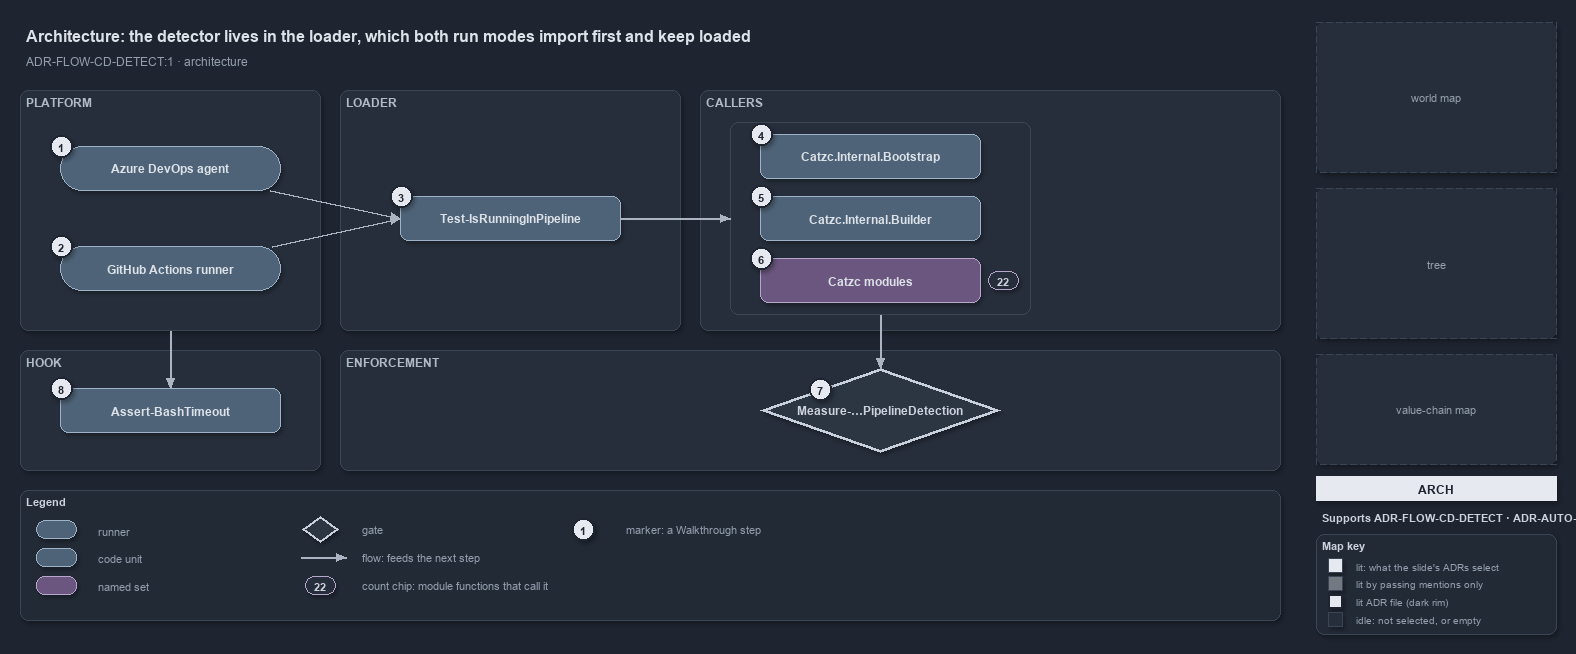

The diagram above was exported from draw.io. Its source (the exported page's mxGraphModel, read from the mxfile embedded in the PNG):
<mxGraphModel dx="1024" dy="768" grid="0" gridSize="10" guides="1" tooltips="1" connect="1" arrows="1" fold="1" page="1" pageScale="1" pageWidth="1572" pageHeight="640" background="#1E2430" math="0" shadow="1">
  <root>
    <mxCell id="0" />
    <mxCell id="1" parent="0" />
    <mxCell id="title" value="Architecture: the detector lives in the loader, which both run modes import first and keep loaded" style="text;html=1;align=left;verticalAlign=middle;fontSize=16;fontStyle=1;fontColor=#DDE2E9;" vertex="1" parent="1">
      <mxGeometry x="20" y="14" width="1260" height="30" as="geometry" />
    </mxCell>
    <mxCell id="subtitle" value="ADR-FLOW-CD-DETECT:1 &amp;#183; architecture" style="text;html=1;align=left;verticalAlign=middle;fontSize=12;fontColor=#949FAE;" vertex="1" parent="1">
      <mxGeometry x="20" y="44" width="1240" height="20" as="geometry" />
    </mxCell>
    <mxCell id="band-platform" value="PLATFORM" style="rounded=1;html=1;arcSize=3;fillColor=#262E3B;strokeColor=#3A4555;verticalAlign=top;align=left;spacingLeft=8;fontStyle=1;fontSize=12;fontColor=#B0BAC7;" vertex="1" parent="1">
      <mxGeometry x="20" y="84" width="300" height="240" as="geometry" />
    </mxCell>
    <mxCell id="band-loader" value="LOADER" style="rounded=1;html=1;arcSize=3;fillColor=#262E3B;strokeColor=#3A4555;verticalAlign=top;align=left;spacingLeft=8;fontStyle=1;fontSize=12;fontColor=#B0BAC7;" vertex="1" parent="1">
      <mxGeometry x="340" y="84" width="340" height="240" as="geometry" />
    </mxCell>
    <mxCell id="band-callers" value="CALLERS" style="rounded=1;html=1;arcSize=3;fillColor=#262E3B;strokeColor=#3A4555;verticalAlign=top;align=left;spacingLeft=8;fontStyle=1;fontSize=12;fontColor=#B0BAC7;" vertex="1" parent="1">
      <mxGeometry x="700" y="84" width="580" height="240" as="geometry" />
    </mxCell>
    <mxCell id="band-hook" value="HOOK" style="rounded=1;html=1;arcSize=3;fillColor=#262E3B;strokeColor=#3A4555;verticalAlign=top;align=left;spacingLeft=8;fontStyle=1;fontSize=12;fontColor=#B0BAC7;" vertex="1" parent="1">
      <mxGeometry x="20" y="344" width="300" height="120" as="geometry" />
    </mxCell>
    <mxCell id="band-enforce" value="ENFORCEMENT" style="rounded=1;html=1;arcSize=3;fillColor=#262E3B;strokeColor=#3A4555;verticalAlign=top;align=left;spacingLeft=8;fontStyle=1;fontSize=12;fontColor=#B0BAC7;" vertex="1" parent="1">
      <mxGeometry x="340" y="344" width="940" height="120" as="geometry" />
    </mxCell>
    <mxCell id="g-ado" value="&lt;b&gt;Azure DevOps agent&lt;/b&gt;" style="rounded=1;arcSize=50;whiteSpace=wrap;html=1;fillColor=#4E6378;strokeColor=#9FB3C8;fontColor=#DDE2E9;fontSize=12;" vertex="1" parent="1">
      <mxGeometry x="60" y="140" width="220" height="44" as="geometry" />
    </mxCell>
    <mxCell id="mark-1" value="1" style="ellipse;html=1;fillColor=#E6EAF0;strokeColor=#1E2430;strokeWidth=2;fontColor=#1E2430;fontStyle=1;fontSize=11;" vertex="1" parent="1">
      <mxGeometry x="50" y="129" width="22" height="22" as="geometry" />
    </mxCell>
    <mxCell id="g-gh" value="&lt;b&gt;GitHub Actions runner&lt;/b&gt;" style="rounded=1;arcSize=50;whiteSpace=wrap;html=1;fillColor=#4E6378;strokeColor=#9FB3C8;fontColor=#DDE2E9;fontSize=12;" vertex="1" parent="1">
      <mxGeometry x="60" y="240" width="220" height="44" as="geometry" />
    </mxCell>
    <mxCell id="mark-2" value="2" style="ellipse;html=1;fillColor=#E6EAF0;strokeColor=#1E2430;strokeWidth=2;fontColor=#1E2430;fontStyle=1;fontSize=11;" vertex="1" parent="1">
      <mxGeometry x="50" y="229" width="22" height="22" as="geometry" />
    </mxCell>
    <mxCell id="g-detect" value="&lt;b&gt;Test-IsRunningInPipeline&lt;/b&gt;" style="rounded=1;whiteSpace=wrap;html=1;arcSize=20;fillColor=#4E6378;strokeColor=#9FB3C8;fontColor=#DDE2E9;fontSize=12;" vertex="1" parent="1">
      <mxGeometry x="400" y="190" width="220" height="44" as="geometry" />
    </mxCell>
    <mxCell id="mark-3" value="3" style="ellipse;html=1;fillColor=#E6EAF0;strokeColor=#1E2430;strokeWidth=2;fontColor=#1E2430;fontStyle=1;fontSize=11;" vertex="1" parent="1">
      <mxGeometry x="390" y="179" width="22" height="22" as="geometry" />
    </mxCell>
    <mxCell id="frame-callers" value="" style="rounded=1;html=1;arcSize=6;fillColor=none;strokeColor=#3A4555;" vertex="1" parent="1">
      <mxGeometry x="730" y="116" width="300" height="192" as="geometry" />
    </mxCell>
    <mxCell id="g-bootstrap" value="&lt;b&gt;Catzc.Internal.Bootstrap&lt;/b&gt;" style="rounded=1;whiteSpace=wrap;html=1;arcSize=20;fillColor=#4E6378;strokeColor=#9FB3C8;fontColor=#DDE2E9;fontSize=12;" vertex="1" parent="1">
      <mxGeometry x="760" y="128" width="220" height="44" as="geometry" />
    </mxCell>
    <mxCell id="mark-4" value="4" style="ellipse;html=1;fillColor=#E6EAF0;strokeColor=#1E2430;strokeWidth=2;fontColor=#1E2430;fontStyle=1;fontSize=11;" vertex="1" parent="1">
      <mxGeometry x="750" y="117" width="22" height="22" as="geometry" />
    </mxCell>
    <mxCell id="g-builder" value="&lt;b&gt;Catzc.Internal.Builder&lt;/b&gt;" style="rounded=1;whiteSpace=wrap;html=1;arcSize=20;fillColor=#4E6378;strokeColor=#9FB3C8;fontColor=#DDE2E9;fontSize=12;" vertex="1" parent="1">
      <mxGeometry x="760" y="190" width="220" height="44" as="geometry" />
    </mxCell>
    <mxCell id="mark-5" value="5" style="ellipse;html=1;fillColor=#E6EAF0;strokeColor=#1E2430;strokeWidth=2;fontColor=#1E2430;fontStyle=1;fontSize=11;" vertex="1" parent="1">
      <mxGeometry x="750" y="179" width="22" height="22" as="geometry" />
    </mxCell>
    <mxCell id="g-modules" value="&lt;b&gt;Catzc modules&lt;/b&gt;" style="rounded=1;whiteSpace=wrap;html=1;arcSize=20;fillColor=#6A567E;strokeColor=#B9A6CC;fontColor=#DDE2E9;fontSize=12;" vertex="1" parent="1">
      <mxGeometry x="760" y="252" width="220" height="44" as="geometry" />
    </mxCell>
    <mxCell id="mark-6" value="6" style="ellipse;html=1;fillColor=#E6EAF0;strokeColor=#1E2430;strokeWidth=2;fontColor=#1E2430;fontStyle=1;fontSize=11;" vertex="1" parent="1">
      <mxGeometry x="750" y="241" width="22" height="22" as="geometry" />
    </mxCell>
    <mxCell id="count-modules" value="22" style="rounded=1;arcSize=50;whiteSpace=wrap;html=1;fillColor=#262E3B;strokeColor=#B9A6CC;fontColor=#CDD3DC;fontStyle=1;fontSize=11;" vertex="1" parent="1">
      <mxGeometry x="988" y="265" width="30" height="18" as="geometry" />
    </mxCell>
    <mxCell id="g-rule" value="&lt;b&gt;Measure-…PipelineDetection&lt;/b&gt;" style="rhombus;whiteSpace=wrap;html=1;fillColor=#2C3542;strokeColor=#C7D0DB;strokeWidth=3;fontColor=#CDD3DC;fontSize=12;" vertex="1" parent="1">
      <mxGeometry x="760" y="362" width="240" height="84" as="geometry" />
    </mxCell>
    <mxCell id="mark-7" value="7" style="ellipse;html=1;fillColor=#E6EAF0;strokeColor=#1E2430;strokeWidth=2;fontColor=#1E2430;fontStyle=1;fontSize=11;" vertex="1" parent="1">
      <mxGeometry x="809" y="372" width="22" height="22" as="geometry" />
    </mxCell>
    <mxCell id="g-hook" value="&lt;b&gt;Assert-BashTimeout&lt;/b&gt;" style="rounded=1;whiteSpace=wrap;html=1;arcSize=20;fillColor=#4E6378;strokeColor=#9FB3C8;fontColor=#DDE2E9;fontSize=12;" vertex="1" parent="1">
      <mxGeometry x="60" y="382" width="220" height="44" as="geometry" />
    </mxCell>
    <mxCell id="mark-8" value="8" style="ellipse;html=1;fillColor=#E6EAF0;strokeColor=#1E2430;strokeWidth=2;fontColor=#1E2430;fontStyle=1;fontSize=11;" vertex="1" parent="1">
      <mxGeometry x="50" y="371" width="22" height="22" as="geometry" />
    </mxCell>
    <mxCell id="port-detect-left" value="" style="text;html=1;strokeColor=none;fillColor=none;" vertex="1" parent="1">
      <mxGeometry x="400" y="212" width="1" height="1" as="geometry" />
    </mxCell>
    <mxCell id="e-ado-detect" value="" style="edgeStyle=orthogonalEdgeStyle;rounded=1;html=1;fontSize=10;fontColor=#CDD3DC;endArrow=block;strokeColor=#AAB4C3;shadow=0;" edge="1" parent="1" source="g-ado" target="port-detect-left">
      <mxGeometry relative="1" as="geometry" />
    </mxCell>
    <mxCell id="e-gh-detect" value="" style="edgeStyle=orthogonalEdgeStyle;rounded=1;html=1;fontSize=10;fontColor=#CDD3DC;endArrow=block;strokeColor=#AAB4C3;shadow=0;" edge="1" parent="1" source="g-gh" target="port-detect-left">
      <mxGeometry relative="1" as="geometry" />
    </mxCell>
    <mxCell id="port-frame-left" value="" style="text;html=1;strokeColor=none;fillColor=none;" vertex="1" parent="1">
      <mxGeometry x="730" y="212" width="1" height="1" as="geometry" />
    </mxCell>
    <mxCell id="e-detect-frame" value="" style="edgeStyle=orthogonalEdgeStyle;rounded=1;html=1;fontSize=10;fontColor=#CDD3DC;endArrow=block;strokeColor=#AAB4C3;shadow=0;" edge="1" parent="1" source="g-detect" target="port-frame-left">
      <mxGeometry relative="1" as="geometry" />
    </mxCell>
    <mxCell id="port-frame-bottom" value="" style="text;html=1;strokeColor=none;fillColor=none;" vertex="1" parent="1">
      <mxGeometry x="880" y="308" width="1" height="1" as="geometry" />
    </mxCell>
    <mxCell id="port-rule-top" value="" style="text;html=1;strokeColor=none;fillColor=none;" vertex="1" parent="1">
      <mxGeometry x="880" y="362" width="1" height="1" as="geometry" />
    </mxCell>
    <mxCell id="e-frame-rule" value="" style="edgeStyle=orthogonalEdgeStyle;rounded=1;html=1;fontSize=10;fontColor=#CDD3DC;endArrow=block;strokeColor=#AAB4C3;shadow=0;" edge="1" parent="1" source="port-frame-bottom" target="port-rule-top">
      <mxGeometry relative="1" as="geometry" />
    </mxCell>
    <mxCell id="port-platform-bottom" value="" style="text;html=1;strokeColor=none;fillColor=none;" vertex="1" parent="1">
      <mxGeometry x="170" y="324" width="1" height="1" as="geometry" />
    </mxCell>
    <mxCell id="port-hook-top" value="" style="text;html=1;strokeColor=none;fillColor=none;" vertex="1" parent="1">
      <mxGeometry x="170" y="382" width="1" height="1" as="geometry" />
    </mxCell>
    <mxCell id="e-platform-hook" value="" style="edgeStyle=orthogonalEdgeStyle;rounded=1;html=1;fontSize=10;fontColor=#CDD3DC;endArrow=block;strokeColor=#AAB4C3;shadow=0;" edge="1" parent="1" source="port-platform-bottom" target="port-hook-top">
      <mxGeometry relative="1" as="geometry" />
    </mxCell>
    <mxCell id="legend" value="&lt;b&gt;Legend&lt;/b&gt;" style="rounded=1;whiteSpace=wrap;html=1;arcSize=6;fillColor=#222A36;strokeColor=#3A4555;align=left;verticalAlign=top;spacing=8;fontSize=11;fontColor=#CDD3DC;" vertex="1" parent="1">
      <mxGeometry x="20" y="484" width="1260" height="130" as="geometry" />
    </mxCell>
    <mxCell id="lg-0" value="" style="rounded=1;arcSize=50;html=1;fillColor=#4E6378;strokeColor=#9FB3C8;" vertex="1" parent="1">
      <mxGeometry x="36" y="514" width="40" height="18" as="geometry" />
    </mxCell>
    <mxCell id="lg-0-t" value="runner" style="text;html=1;align=left;verticalAlign=middle;fontSize=11;fontColor=#949FAE;" vertex="1" parent="1">
      <mxGeometry x="92" y="513" width="230" height="20" as="geometry" />
    </mxCell>
    <mxCell id="lg-1" value="" style="rounded=1;html=1;arcSize=20;fillColor=#4E6378;strokeColor=#9FB3C8;" vertex="1" parent="1">
      <mxGeometry x="36" y="542" width="40" height="18" as="geometry" />
    </mxCell>
    <mxCell id="lg-1-t" value="code unit" style="text;html=1;align=left;verticalAlign=middle;fontSize=11;fontColor=#949FAE;" vertex="1" parent="1">
      <mxGeometry x="92" y="541" width="230" height="20" as="geometry" />
    </mxCell>
    <mxCell id="lg-2" value="" style="rounded=1;html=1;arcSize=20;fillColor=#6A567E;strokeColor=#B9A6CC;" vertex="1" parent="1">
      <mxGeometry x="36" y="570" width="40" height="18" as="geometry" />
    </mxCell>
    <mxCell id="lg-2-t" value="named set" style="text;html=1;align=left;verticalAlign=middle;fontSize=11;fontColor=#949FAE;" vertex="1" parent="1">
      <mxGeometry x="92" y="569" width="230" height="20" as="geometry" />
    </mxCell>
    <mxCell id="lg-3" value="" style="rhombus;html=1;fillColor=#2C3542;strokeColor=#C7D0DB;strokeWidth=2;" vertex="1" parent="1">
      <mxGeometry x="302" y="510" width="36" height="26" as="geometry" />
    </mxCell>
    <mxCell id="lg-3-t" value="gate" style="text;html=1;align=left;verticalAlign=middle;fontSize=11;fontColor=#949FAE;" vertex="1" parent="1">
      <mxGeometry x="356" y="513" width="230" height="20" as="geometry" />
    </mxCell>
    <mxCell id="lg-4-a" value="" style="text;html=1;strokeColor=none;fillColor=none;" vertex="1" parent="1">
      <mxGeometry x="300" y="551" width="1" height="1" as="geometry" />
    </mxCell>
    <mxCell id="lg-4-b" value="" style="text;html=1;strokeColor=none;fillColor=none;" vertex="1" parent="1">
      <mxGeometry x="346" y="551" width="1" height="1" as="geometry" />
    </mxCell>
    <mxCell id="lg-4" value="" style="edgeStyle=orthogonalEdgeStyle;rounded=1;html=1;fontSize=10;fontColor=#CDD3DC;endArrow=block;strokeColor=#AAB4C3;shadow=0;" edge="1" parent="1" source="lg-4-a" target="lg-4-b">
      <mxGeometry relative="1" as="geometry" />
    </mxCell>
    <mxCell id="lg-4-t" value="flow: feeds the next step" style="text;html=1;align=left;verticalAlign=middle;fontSize=11;fontColor=#949FAE;" vertex="1" parent="1">
      <mxGeometry x="356" y="541" width="230" height="20" as="geometry" />
    </mxCell>
    <mxCell id="lg-5" value="22" style="rounded=1;arcSize=50;whiteSpace=wrap;html=1;fillColor=#262E3B;strokeColor=#B9A6CC;fontColor=#CDD3DC;fontStyle=1;fontSize=11;" vertex="1" parent="1">
      <mxGeometry x="305" y="570" width="30" height="18" as="geometry" />
    </mxCell>
    <mxCell id="lg-5-t" value="count chip: module functions that call it" style="text;html=1;align=left;verticalAlign=middle;fontSize=11;fontColor=#949FAE;" vertex="1" parent="1">
      <mxGeometry x="356" y="569" width="230" height="20" as="geometry" />
    </mxCell>
    <mxCell id="lg-6" value="1" style="ellipse;html=1;fillColor=#E6EAF0;strokeColor=#1E2430;strokeWidth=2;fontColor=#1E2430;fontStyle=1;fontSize=11;" vertex="1" parent="1">
      <mxGeometry x="572" y="512" width="22" height="22" as="geometry" />
    </mxCell>
    <mxCell id="lg-6-t" value="marker: a Walkthrough step" style="text;html=1;align=left;verticalAlign=middle;fontSize=11;fontColor=#949FAE;" vertex="1" parent="1">
      <mxGeometry x="620" y="513" width="230" height="20" as="geometry" />
    </mxCell>
    <mxCell id="minimap-grid" value="world map" style="rounded=1;arcSize=4;whiteSpace=wrap;html=1;fillColor=#262E3B;strokeColor=#3A4555;dashed=1;fontColor=#949FAE;fontSize=11;" vertex="1" parent="1">
      <mxGeometry x="1316" y="16" width="240" height="150" as="geometry" />
    </mxCell>
    <mxCell id="minimap-tree" value="tree" style="rounded=1;arcSize=4;whiteSpace=wrap;html=1;fillColor=#262E3B;strokeColor=#3A4555;dashed=1;fontColor=#949FAE;fontSize=11;" vertex="1" parent="1">
      <mxGeometry x="1316" y="182" width="240" height="150" as="geometry" />
    </mxCell>
    <mxCell id="minimap-chain" value="value-chain map" style="rounded=1;arcSize=4;whiteSpace=wrap;html=1;fillColor=#262E3B;strokeColor=#3A4555;dashed=1;fontColor=#949FAE;fontSize=11;" vertex="1" parent="1">
      <mxGeometry x="1316" y="348" width="240" height="110" as="geometry" />
    </mxCell>
    <mxCell id="lens-badge" value="ARCH" style="rounded=0;whiteSpace=wrap;html=1;align=center;verticalAlign=middle;fontSize=12;fontStyle=1;fontColor=#1E2430;fillColor=#E6EAF0;strokeColor=none;" vertex="1" parent="1">
      <mxGeometry x="1316" y="470" width="240" height="24" as="geometry" />
    </mxCell>
    <mxCell id="supports" value="&lt;b&gt;Supports&lt;/b&gt; ADR-FLOW-CD-DETECT &amp;#183; ADR-AUTO-PARITY" style="text;html=1;whiteSpace=wrap;align=left;verticalAlign=top;fontSize=11;fontColor=#CDD3DC;" vertex="1" parent="1">
      <mxGeometry x="1316" y="500" width="240" height="20" as="geometry" />
    </mxCell>
    <mxCell id="mapkey" value="&lt;b&gt;Map key&lt;/b&gt;" style="rounded=1;whiteSpace=wrap;html=1;arcSize=6;fillColor=#222A36;strokeColor=#3A4555;align=left;verticalAlign=top;spacing=8;fontSize=11;fontColor=#CDD3DC;" vertex="1" parent="1">
      <mxGeometry x="1316" y="528" width="240" height="100" as="geometry" />
    </mxCell>
    <mxCell id="mk-lit" value="" style="rounded=0;html=1;fillColor=#E6EAF0;strokeColor=#3A4555;" vertex="1" parent="1">
      <mxGeometry x="1328" y="552" width="14" height="14" as="geometry" />
    </mxCell>
    <mxCell id="mk-lit-t" value="lit: what the slide's ADRs select" style="text;html=1;align=left;verticalAlign=middle;fontSize=10.5;fontColor=#949FAE;" vertex="1" parent="1">
      <mxGeometry x="1350" y="549" width="200" height="20" as="geometry" />
    </mxCell>
    <mxCell id="mk-mention" value="" style="rounded=0;html=1;fillColor=#737983;strokeColor=#3A4555;" vertex="1" parent="1">
      <mxGeometry x="1328" y="570" width="14" height="14" as="geometry" />
    </mxCell>
    <mxCell id="mk-mention-t" value="lit by passing mentions only" style="text;html=1;align=left;verticalAlign=middle;fontSize=10.5;fontColor=#949FAE;" vertex="1" parent="1">
      <mxGeometry x="1350" y="567" width="200" height="20" as="geometry" />
    </mxCell>
    <mxCell id="mk-adr" value="" style="rounded=0;html=1;fillColor=#E6EAF0;strokeColor=#1E2430;strokeWidth=2;" vertex="1" parent="1">
      <mxGeometry x="1328" y="588" width="14" height="14" as="geometry" />
    </mxCell>
    <mxCell id="mk-adr-t" value="lit ADR file (dark rim)" style="text;html=1;align=left;verticalAlign=middle;fontSize=10.5;fontColor=#949FAE;" vertex="1" parent="1">
      <mxGeometry x="1350" y="585" width="200" height="20" as="geometry" />
    </mxCell>
    <mxCell id="mk-idle" value="" style="rounded=0;html=1;fillColor=#262E3B;strokeColor=#3A4555;" vertex="1" parent="1">
      <mxGeometry x="1328" y="606" width="14" height="14" as="geometry" />
    </mxCell>
    <mxCell id="mk-idle-t" value="idle: not selected, or empty" style="text;html=1;align=left;verticalAlign=middle;fontSize=10.5;fontColor=#949FAE;" vertex="1" parent="1">
      <mxGeometry x="1350" y="603" width="200" height="20" as="geometry" />
    </mxCell>
  </root>
</mxGraphModel>